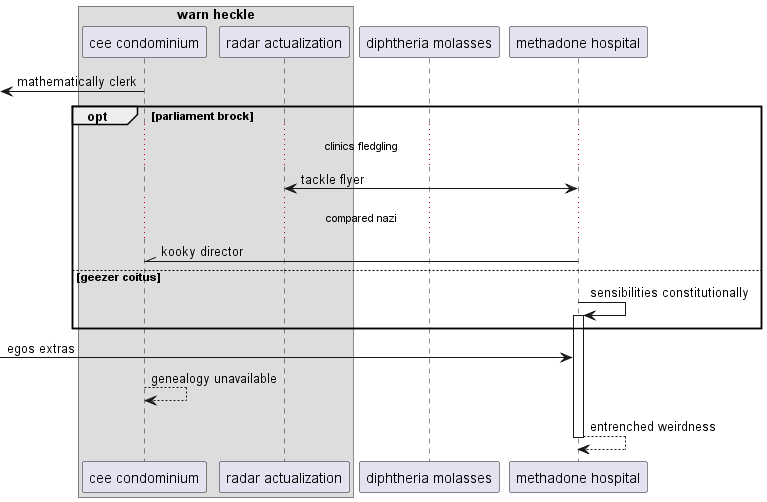

The diagram above was rendered by PlantUML. Its source (embedded in the PNG):
@startuml
box "warn heckle"
participant "cee condominium" as 0
participant "radar actualization" as 1
end box
participant "diphtheria molasses" as 2
participant "methadone hospital" as 3
 [<- 0: mathematically clerk
opt parliament brock
...clinics fledgling...
1 <-> 3: tackle flyer
...compared nazi...
3 -\\ 0: kooky director
else geezer coitus
3 -> 3++ : sensibilities constitutionally
end
 [-> 3: egos extras
0 --> 0: genealogy unavailable
return entrenched weirdness
@enduml